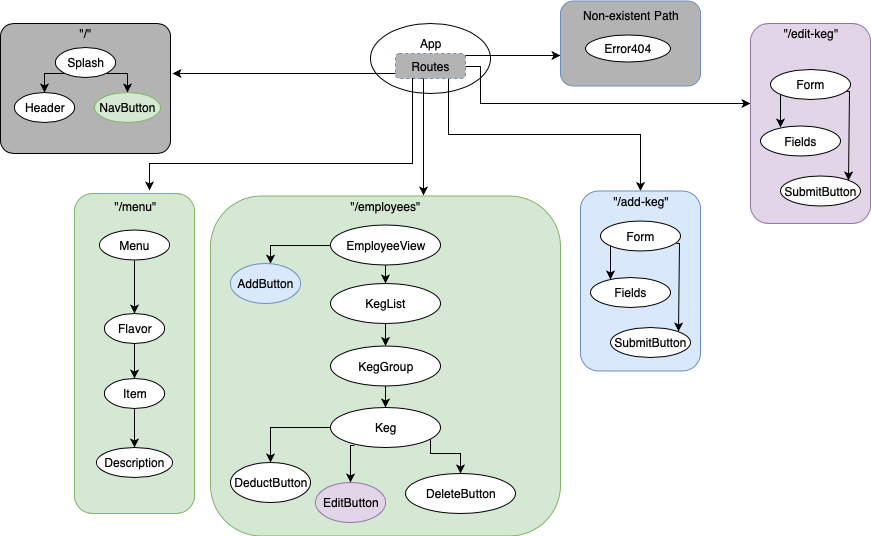

The diagram above was exported from draw.io. Its source (the exported page's mxGraphModel, read from the mxfile embedded in the PNG):
<mxGraphModel dx="1221" dy="805" grid="1" gridSize="10" guides="1" tooltips="1" connect="1" arrows="1" fold="1" page="1" pageScale="1" pageWidth="1100" pageHeight="850" math="0" shadow="0">
  <root>
    <mxCell id="0" />
    <mxCell id="1" parent="0" />
    <mxCell id="o-8N2VXt_mBN-fvuziDn-1" value="" style="ellipse;whiteSpace=wrap;html=1;" vertex="1" parent="1">
      <mxGeometry x="430" y="40" width="120" height="70" as="geometry" />
    </mxCell>
    <mxCell id="o-8N2VXt_mBN-fvuziDn-17" style="edgeStyle=orthogonalEdgeStyle;rounded=0;orthogonalLoop=1;jettySize=auto;html=1;" edge="1" parent="1">
      <mxGeometry relative="1" as="geometry">
        <mxPoint x="480" y="95" as="sourcePoint" />
        <mxPoint x="483" y="212" as="targetPoint" />
        <Array as="points">
          <mxPoint x="483" y="95" />
          <mxPoint x="483" y="212" />
        </Array>
      </mxGeometry>
    </mxCell>
    <mxCell id="o-8N2VXt_mBN-fvuziDn-19" style="edgeStyle=orthogonalEdgeStyle;rounded=0;orthogonalLoop=1;jettySize=auto;html=1;exitX=0.75;exitY=1;exitDx=0;exitDy=0;" edge="1" parent="1" source="o-8N2VXt_mBN-fvuziDn-2" target="o-8N2VXt_mBN-fvuziDn-12">
      <mxGeometry relative="1" as="geometry" />
    </mxCell>
    <mxCell id="o-8N2VXt_mBN-fvuziDn-20" style="edgeStyle=orthogonalEdgeStyle;rounded=0;orthogonalLoop=1;jettySize=auto;html=1;entryX=-0.004;entryY=0.399;entryDx=0;entryDy=0;entryPerimeter=0;" edge="1" parent="1" source="o-8N2VXt_mBN-fvuziDn-2" target="o-8N2VXt_mBN-fvuziDn-13">
      <mxGeometry relative="1" as="geometry">
        <mxPoint x="812" y="79" as="targetPoint" />
        <Array as="points">
          <mxPoint x="540" y="83" />
          <mxPoint x="540" y="120" />
        </Array>
      </mxGeometry>
    </mxCell>
    <mxCell id="o-8N2VXt_mBN-fvuziDn-62" value="" style="edgeStyle=orthogonalEdgeStyle;rounded=0;orthogonalLoop=1;jettySize=auto;html=1;exitX=0.989;exitY=0.09;exitDx=0;exitDy=0;exitPerimeter=0;" edge="1" parent="1" source="o-8N2VXt_mBN-fvuziDn-2">
      <mxGeometry relative="1" as="geometry">
        <mxPoint x="620" y="72" as="targetPoint" />
        <Array as="points">
          <mxPoint x="620" y="72" />
        </Array>
      </mxGeometry>
    </mxCell>
    <mxCell id="o-8N2VXt_mBN-fvuziDn-2" value="Routes" style="rounded=1;whiteSpace=wrap;html=1;fillColor=#B3B3B3;strokeColor=#6c8ebf;dashed=1;" vertex="1" parent="1">
      <mxGeometry x="455" y="70" width="70" height="25" as="geometry" />
    </mxCell>
    <mxCell id="o-8N2VXt_mBN-fvuziDn-61" value="" style="rounded=1;whiteSpace=wrap;html=1;fillColor=#B3B3B3;strokeColor=#6c8ebf;" vertex="1" parent="1">
      <mxGeometry x="620" y="17.5" width="140" height="85" as="geometry" />
    </mxCell>
    <mxCell id="o-8N2VXt_mBN-fvuziDn-3" value="" style="rounded=1;whiteSpace=wrap;html=1;fillColor=#B3B3B3;arcSize=10;" vertex="1" parent="1">
      <mxGeometry x="60" y="40" width="170" height="130" as="geometry" />
    </mxCell>
    <mxCell id="o-8N2VXt_mBN-fvuziDn-16" style="edgeStyle=orthogonalEdgeStyle;rounded=0;orthogonalLoop=1;jettySize=auto;html=1;" edge="1" parent="1">
      <mxGeometry relative="1" as="geometry">
        <mxPoint x="232" y="90" as="targetPoint" />
        <mxPoint x="455" y="90" as="sourcePoint" />
        <Array as="points">
          <mxPoint x="232" y="90" />
        </Array>
      </mxGeometry>
    </mxCell>
    <mxCell id="o-8N2VXt_mBN-fvuziDn-18" style="edgeStyle=orthogonalEdgeStyle;rounded=0;orthogonalLoop=1;jettySize=auto;html=1;exitX=0.25;exitY=1;exitDx=0;exitDy=0;" edge="1" parent="1" source="o-8N2VXt_mBN-fvuziDn-2">
      <mxGeometry relative="1" as="geometry">
        <mxPoint x="209" y="207" as="targetPoint" />
        <Array as="points">
          <mxPoint x="472" y="180" />
          <mxPoint x="209" y="180" />
        </Array>
      </mxGeometry>
    </mxCell>
    <mxCell id="o-8N2VXt_mBN-fvuziDn-4" value="App" style="text;html=1;strokeColor=none;fillColor=none;align=center;verticalAlign=middle;whiteSpace=wrap;rounded=0;" vertex="1" parent="1">
      <mxGeometry x="470" y="50" width="40" height="20" as="geometry" />
    </mxCell>
    <mxCell id="o-8N2VXt_mBN-fvuziDn-5" value="&quot;/&quot;" style="text;html=1;strokeColor=none;fillColor=none;align=center;verticalAlign=middle;whiteSpace=wrap;rounded=0;" vertex="1" parent="1">
      <mxGeometry x="125" y="40" width="40" height="20" as="geometry" />
    </mxCell>
    <mxCell id="o-8N2VXt_mBN-fvuziDn-7" value="" style="rounded=1;whiteSpace=wrap;html=1;fillColor=#d5e8d4;strokeColor=#82b366;" vertex="1" parent="1">
      <mxGeometry x="134" y="210" width="120" height="320" as="geometry" />
    </mxCell>
    <mxCell id="o-8N2VXt_mBN-fvuziDn-8" value="&quot;/menu&quot;" style="text;html=1;strokeColor=none;fillColor=none;align=center;verticalAlign=middle;whiteSpace=wrap;rounded=0;" vertex="1" parent="1">
      <mxGeometry x="175" y="212.5" width="40" height="20" as="geometry" />
    </mxCell>
    <mxCell id="o-8N2VXt_mBN-fvuziDn-9" value="" style="rounded=1;whiteSpace=wrap;html=1;fillColor=#d5e8d4;strokeColor=#82b366;" vertex="1" parent="1">
      <mxGeometry x="270" y="212.5" width="350" height="340" as="geometry" />
    </mxCell>
    <mxCell id="o-8N2VXt_mBN-fvuziDn-10" value="&quot;/employees&quot;" style="text;html=1;strokeColor=none;fillColor=none;align=center;verticalAlign=middle;whiteSpace=wrap;rounded=0;" vertex="1" parent="1">
      <mxGeometry x="425" y="212.5" width="40" height="20" as="geometry" />
    </mxCell>
    <mxCell id="o-8N2VXt_mBN-fvuziDn-11" value="" style="rounded=1;whiteSpace=wrap;html=1;fillColor=#dae8fc;strokeColor=#6c8ebf;" vertex="1" parent="1">
      <mxGeometry x="640" y="207.5" width="120" height="180" as="geometry" />
    </mxCell>
    <mxCell id="o-8N2VXt_mBN-fvuziDn-12" value="&quot;/add-keg&quot;" style="text;html=1;strokeColor=none;fillColor=none;align=center;verticalAlign=middle;whiteSpace=wrap;rounded=0;" vertex="1" parent="1">
      <mxGeometry x="650" y="207.5" width="100" height="20" as="geometry" />
    </mxCell>
    <mxCell id="o-8N2VXt_mBN-fvuziDn-13" value="" style="rounded=1;whiteSpace=wrap;html=1;fillColor=#e1d5e7;strokeColor=#9673a6;" vertex="1" parent="1">
      <mxGeometry x="810" y="40" width="120" height="200" as="geometry" />
    </mxCell>
    <mxCell id="o-8N2VXt_mBN-fvuziDn-14" value="&quot;/edit-keg&quot;" style="text;html=1;strokeColor=none;fillColor=none;align=center;verticalAlign=middle;whiteSpace=wrap;rounded=0;" vertex="1" parent="1">
      <mxGeometry x="810" y="40" width="120" height="20" as="geometry" />
    </mxCell>
    <mxCell id="o-8N2VXt_mBN-fvuziDn-25" style="edgeStyle=orthogonalEdgeStyle;rounded=0;orthogonalLoop=1;jettySize=auto;html=1;exitX=0;exitY=1;exitDx=0;exitDy=0;entryX=0.5;entryY=0;entryDx=0;entryDy=0;" edge="1" parent="1" source="o-8N2VXt_mBN-fvuziDn-21" target="o-8N2VXt_mBN-fvuziDn-22">
      <mxGeometry relative="1" as="geometry" />
    </mxCell>
    <mxCell id="o-8N2VXt_mBN-fvuziDn-26" style="edgeStyle=orthogonalEdgeStyle;rounded=0;orthogonalLoop=1;jettySize=auto;html=1;exitX=1;exitY=1;exitDx=0;exitDy=0;entryX=0.5;entryY=0;entryDx=0;entryDy=0;" edge="1" parent="1" source="o-8N2VXt_mBN-fvuziDn-21" target="o-8N2VXt_mBN-fvuziDn-23">
      <mxGeometry relative="1" as="geometry" />
    </mxCell>
    <mxCell id="o-8N2VXt_mBN-fvuziDn-21" value="Splash" style="ellipse;whiteSpace=wrap;html=1;fillColor=#FFFFFF;" vertex="1" parent="1">
      <mxGeometry x="115" y="64" width="60" height="30" as="geometry" />
    </mxCell>
    <mxCell id="o-8N2VXt_mBN-fvuziDn-22" value="Header" style="ellipse;whiteSpace=wrap;html=1;fillColor=#FFFFFF;" vertex="1" parent="1">
      <mxGeometry x="74" y="109" width="60" height="30" as="geometry" />
    </mxCell>
    <mxCell id="o-8N2VXt_mBN-fvuziDn-23" value="NavButton" style="ellipse;whiteSpace=wrap;html=1;fillColor=#d5e8d4;strokeColor=#82b366;" vertex="1" parent="1">
      <mxGeometry x="154" y="109" width="66" height="30" as="geometry" />
    </mxCell>
    <mxCell id="o-8N2VXt_mBN-fvuziDn-33" style="edgeStyle=orthogonalEdgeStyle;rounded=0;orthogonalLoop=1;jettySize=auto;html=1;exitX=0.5;exitY=1;exitDx=0;exitDy=0;entryX=0.5;entryY=0;entryDx=0;entryDy=0;" edge="1" parent="1" source="o-8N2VXt_mBN-fvuziDn-27" target="o-8N2VXt_mBN-fvuziDn-29">
      <mxGeometry relative="1" as="geometry" />
    </mxCell>
    <mxCell id="o-8N2VXt_mBN-fvuziDn-27" value="Menu" style="ellipse;whiteSpace=wrap;html=1;fillColor=#FFFFFF;" vertex="1" parent="1">
      <mxGeometry x="159" y="246.5" width="70" height="30" as="geometry" />
    </mxCell>
    <mxCell id="o-8N2VXt_mBN-fvuziDn-34" style="edgeStyle=orthogonalEdgeStyle;rounded=0;orthogonalLoop=1;jettySize=auto;html=1;exitX=0.5;exitY=1;exitDx=0;exitDy=0;entryX=0.5;entryY=0;entryDx=0;entryDy=0;" edge="1" parent="1" source="o-8N2VXt_mBN-fvuziDn-29" target="o-8N2VXt_mBN-fvuziDn-30">
      <mxGeometry relative="1" as="geometry" />
    </mxCell>
    <mxCell id="o-8N2VXt_mBN-fvuziDn-29" value="Flavor" style="ellipse;whiteSpace=wrap;html=1;fillColor=#FFFFFF;" vertex="1" parent="1">
      <mxGeometry x="164" y="330" width="60" height="30" as="geometry" />
    </mxCell>
    <mxCell id="o-8N2VXt_mBN-fvuziDn-32" value="" style="edgeStyle=orthogonalEdgeStyle;rounded=0;orthogonalLoop=1;jettySize=auto;html=1;entryX=0.5;entryY=0;entryDx=0;entryDy=0;exitX=0.5;exitY=1;exitDx=0;exitDy=0;" edge="1" parent="1" source="o-8N2VXt_mBN-fvuziDn-30" target="o-8N2VXt_mBN-fvuziDn-31">
      <mxGeometry relative="1" as="geometry" />
    </mxCell>
    <mxCell id="o-8N2VXt_mBN-fvuziDn-30" value="Item" style="ellipse;whiteSpace=wrap;html=1;fillColor=#FFFFFF;" vertex="1" parent="1">
      <mxGeometry x="164" y="395" width="60" height="30" as="geometry" />
    </mxCell>
    <mxCell id="o-8N2VXt_mBN-fvuziDn-31" value="Description" style="ellipse;whiteSpace=wrap;html=1;fillColor=#FFFFFF;" vertex="1" parent="1">
      <mxGeometry x="156" y="464" width="76" height="30" as="geometry" />
    </mxCell>
    <mxCell id="o-8N2VXt_mBN-fvuziDn-37" value="" style="edgeStyle=orthogonalEdgeStyle;rounded=0;orthogonalLoop=1;jettySize=auto;html=1;" edge="1" parent="1" source="o-8N2VXt_mBN-fvuziDn-35" target="o-8N2VXt_mBN-fvuziDn-36">
      <mxGeometry relative="1" as="geometry">
        <Array as="points">
          <mxPoint x="330" y="262" />
        </Array>
      </mxGeometry>
    </mxCell>
    <mxCell id="o-8N2VXt_mBN-fvuziDn-40" value="" style="edgeStyle=orthogonalEdgeStyle;rounded=0;orthogonalLoop=1;jettySize=auto;html=1;" edge="1" parent="1" source="o-8N2VXt_mBN-fvuziDn-35" target="o-8N2VXt_mBN-fvuziDn-39">
      <mxGeometry relative="1" as="geometry" />
    </mxCell>
    <mxCell id="o-8N2VXt_mBN-fvuziDn-35" value="EmployeeView" style="ellipse;whiteSpace=wrap;html=1;fillColor=#FFFFFF;" vertex="1" parent="1">
      <mxGeometry x="390" y="241.5" width="110" height="40" as="geometry" />
    </mxCell>
    <mxCell id="o-8N2VXt_mBN-fvuziDn-42" value="" style="edgeStyle=orthogonalEdgeStyle;rounded=0;orthogonalLoop=1;jettySize=auto;html=1;" edge="1" parent="1" source="o-8N2VXt_mBN-fvuziDn-39" target="o-8N2VXt_mBN-fvuziDn-41">
      <mxGeometry relative="1" as="geometry" />
    </mxCell>
    <mxCell id="o-8N2VXt_mBN-fvuziDn-39" value="KegList" style="ellipse;whiteSpace=wrap;html=1;fillColor=#FFFFFF;" vertex="1" parent="1">
      <mxGeometry x="390" y="300" width="110" height="40" as="geometry" />
    </mxCell>
    <mxCell id="o-8N2VXt_mBN-fvuziDn-44" value="" style="edgeStyle=orthogonalEdgeStyle;rounded=0;orthogonalLoop=1;jettySize=auto;html=1;" edge="1" parent="1" source="o-8N2VXt_mBN-fvuziDn-41" target="o-8N2VXt_mBN-fvuziDn-43">
      <mxGeometry relative="1" as="geometry" />
    </mxCell>
    <mxCell id="o-8N2VXt_mBN-fvuziDn-41" value="KegGroup" style="ellipse;whiteSpace=wrap;html=1;fillColor=#FFFFFF;" vertex="1" parent="1">
      <mxGeometry x="390" y="362.5" width="110" height="40" as="geometry" />
    </mxCell>
    <mxCell id="o-8N2VXt_mBN-fvuziDn-46" value="" style="edgeStyle=orthogonalEdgeStyle;rounded=0;orthogonalLoop=1;jettySize=auto;html=1;" edge="1" parent="1" source="o-8N2VXt_mBN-fvuziDn-43" target="o-8N2VXt_mBN-fvuziDn-45">
      <mxGeometry relative="1" as="geometry" />
    </mxCell>
    <mxCell id="o-8N2VXt_mBN-fvuziDn-48" value="" style="edgeStyle=orthogonalEdgeStyle;rounded=0;orthogonalLoop=1;jettySize=auto;html=1;exitX=0.215;exitY=0.938;exitDx=0;exitDy=0;exitPerimeter=0;" edge="1" parent="1" source="o-8N2VXt_mBN-fvuziDn-43" target="o-8N2VXt_mBN-fvuziDn-47">
      <mxGeometry relative="1" as="geometry">
        <Array as="points">
          <mxPoint x="410" y="462" />
        </Array>
      </mxGeometry>
    </mxCell>
    <mxCell id="o-8N2VXt_mBN-fvuziDn-50" value="" style="edgeStyle=orthogonalEdgeStyle;rounded=0;orthogonalLoop=1;jettySize=auto;html=1;" edge="1" parent="1" source="o-8N2VXt_mBN-fvuziDn-43" target="o-8N2VXt_mBN-fvuziDn-49">
      <mxGeometry relative="1" as="geometry">
        <Array as="points">
          <mxPoint x="490" y="470" />
          <mxPoint x="520" y="470" />
        </Array>
      </mxGeometry>
    </mxCell>
    <mxCell id="o-8N2VXt_mBN-fvuziDn-43" value="Keg" style="ellipse;whiteSpace=wrap;html=1;fillColor=#FFFFFF;" vertex="1" parent="1">
      <mxGeometry x="390" y="424" width="110" height="40" as="geometry" />
    </mxCell>
    <mxCell id="o-8N2VXt_mBN-fvuziDn-49" value="DeleteButton" style="ellipse;whiteSpace=wrap;html=1;fillColor=#FFFFFF;" vertex="1" parent="1">
      <mxGeometry x="465" y="490" width="110" height="40" as="geometry" />
    </mxCell>
    <mxCell id="o-8N2VXt_mBN-fvuziDn-47" value="EditButton" style="ellipse;whiteSpace=wrap;html=1;fillColor=#e1d5e7;strokeColor=#9673a6;" vertex="1" parent="1">
      <mxGeometry x="375" y="499" width="70" height="40" as="geometry" />
    </mxCell>
    <mxCell id="o-8N2VXt_mBN-fvuziDn-45" value="DeductButton" style="ellipse;whiteSpace=wrap;html=1;fillColor=#FFFFFF;" vertex="1" parent="1">
      <mxGeometry x="290" y="479" width="80" height="40" as="geometry" />
    </mxCell>
    <mxCell id="o-8N2VXt_mBN-fvuziDn-36" value="AddButton" style="ellipse;whiteSpace=wrap;html=1;fillColor=#dae8fc;strokeColor=#6c8ebf;" vertex="1" parent="1">
      <mxGeometry x="290" y="280" width="70" height="40" as="geometry" />
    </mxCell>
    <mxCell id="o-8N2VXt_mBN-fvuziDn-53" value="" style="edgeStyle=orthogonalEdgeStyle;rounded=0;orthogonalLoop=1;jettySize=auto;html=1;entryX=0.244;entryY=0.056;entryDx=0;entryDy=0;entryPerimeter=0;" edge="1" parent="1" source="o-8N2VXt_mBN-fvuziDn-51" target="o-8N2VXt_mBN-fvuziDn-52">
      <mxGeometry relative="1" as="geometry">
        <Array as="points">
          <mxPoint x="670" y="287.5" />
          <mxPoint x="670" y="287.5" />
        </Array>
      </mxGeometry>
    </mxCell>
    <mxCell id="o-8N2VXt_mBN-fvuziDn-55" value="" style="edgeStyle=orthogonalEdgeStyle;rounded=0;orthogonalLoop=1;jettySize=auto;html=1;exitX=0.952;exitY=0.744;exitDx=0;exitDy=0;exitPerimeter=0;entryX=1;entryY=0;entryDx=0;entryDy=0;" edge="1" parent="1" source="o-8N2VXt_mBN-fvuziDn-51" target="o-8N2VXt_mBN-fvuziDn-54">
      <mxGeometry relative="1" as="geometry">
        <Array as="points">
          <mxPoint x="739" y="259.5" />
        </Array>
      </mxGeometry>
    </mxCell>
    <mxCell id="o-8N2VXt_mBN-fvuziDn-51" value="Form" style="ellipse;whiteSpace=wrap;html=1;fillColor=#FFFFFF;" vertex="1" parent="1">
      <mxGeometry x="660" y="237.5" width="80" height="30" as="geometry" />
    </mxCell>
    <mxCell id="o-8N2VXt_mBN-fvuziDn-54" value="SubmitButton" style="ellipse;whiteSpace=wrap;html=1;fillColor=#FFFFFF;" vertex="1" parent="1">
      <mxGeometry x="670" y="344" width="80" height="30" as="geometry" />
    </mxCell>
    <mxCell id="o-8N2VXt_mBN-fvuziDn-52" value="Fields" style="ellipse;whiteSpace=wrap;html=1;fillColor=#FFFFFF;" vertex="1" parent="1">
      <mxGeometry x="650" y="294" width="80" height="30" as="geometry" />
    </mxCell>
    <mxCell id="o-8N2VXt_mBN-fvuziDn-56" value="" style="edgeStyle=orthogonalEdgeStyle;rounded=0;orthogonalLoop=1;jettySize=auto;html=1;entryX=0.244;entryY=0.056;entryDx=0;entryDy=0;entryPerimeter=0;" edge="1" source="o-8N2VXt_mBN-fvuziDn-58" target="o-8N2VXt_mBN-fvuziDn-60" parent="1">
      <mxGeometry relative="1" as="geometry">
        <Array as="points">
          <mxPoint x="840" y="136" />
          <mxPoint x="840" y="136" />
        </Array>
      </mxGeometry>
    </mxCell>
    <mxCell id="o-8N2VXt_mBN-fvuziDn-57" value="" style="edgeStyle=orthogonalEdgeStyle;rounded=0;orthogonalLoop=1;jettySize=auto;html=1;exitX=0.952;exitY=0.744;exitDx=0;exitDy=0;exitPerimeter=0;entryX=1;entryY=0;entryDx=0;entryDy=0;" edge="1" source="o-8N2VXt_mBN-fvuziDn-58" target="o-8N2VXt_mBN-fvuziDn-59" parent="1">
      <mxGeometry relative="1" as="geometry">
        <Array as="points">
          <mxPoint x="909" y="108" />
        </Array>
      </mxGeometry>
    </mxCell>
    <mxCell id="o-8N2VXt_mBN-fvuziDn-58" value="Form" style="ellipse;whiteSpace=wrap;html=1;fillColor=#FFFFFF;" vertex="1" parent="1">
      <mxGeometry x="830" y="86" width="80" height="30" as="geometry" />
    </mxCell>
    <mxCell id="o-8N2VXt_mBN-fvuziDn-59" value="SubmitButton" style="ellipse;whiteSpace=wrap;html=1;fillColor=#FFFFFF;" vertex="1" parent="1">
      <mxGeometry x="840" y="192.5" width="80" height="30" as="geometry" />
    </mxCell>
    <mxCell id="o-8N2VXt_mBN-fvuziDn-60" value="Fields" style="ellipse;whiteSpace=wrap;html=1;fillColor=#FFFFFF;" vertex="1" parent="1">
      <mxGeometry x="820" y="142.5" width="80" height="30" as="geometry" />
    </mxCell>
    <mxCell id="o-8N2VXt_mBN-fvuziDn-63" value="Non-existent Path" style="text;html=1;strokeColor=none;fillColor=none;align=center;verticalAlign=middle;whiteSpace=wrap;rounded=0;" vertex="1" parent="1">
      <mxGeometry x="640" y="21.5" width="100" height="20" as="geometry" />
    </mxCell>
    <mxCell id="o-8N2VXt_mBN-fvuziDn-64" value="Error404" style="ellipse;whiteSpace=wrap;html=1;" vertex="1" parent="1">
      <mxGeometry x="645" y="51.5" width="85" height="27" as="geometry" />
    </mxCell>
  </root>
</mxGraphModel>